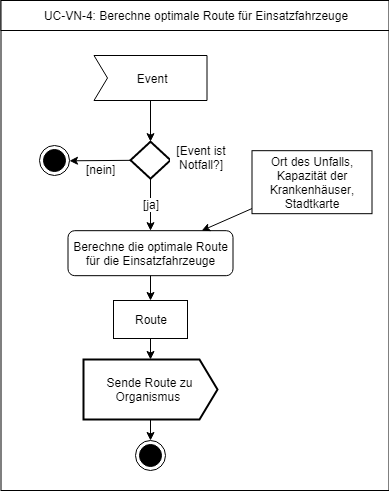

The diagram above was exported from draw.io. Its source (the exported page's mxGraphModel, read from the mxfile embedded in the PNG):
<mxGraphModel dx="2221" dy="715" grid="1" gridSize="10" guides="1" tooltips="1" connect="1" arrows="1" fold="1" page="1" pageScale="1" pageWidth="827" pageHeight="1169" math="0" shadow="0">
  <root>
    <mxCell id="0" />
    <mxCell id="1" parent="0" />
    <mxCell id="2" value="" style="group" vertex="1" connectable="0" parent="1">
      <mxGeometry x="-225.5" y="822.0000000000001" width="388" height="490" as="geometry" />
    </mxCell>
    <mxCell id="3" value="" style="rounded=0;whiteSpace=wrap;html=1;" vertex="1" parent="2">
      <mxGeometry width="388" height="490" as="geometry" />
    </mxCell>
    <mxCell id="4" value="&lt;span lang=&quot;en&quot;&gt;UC-VN-4: Berechne optimale Route für Einsatzfahrzeuge&lt;/span&gt;&lt;br&gt;" style="rounded=0;whiteSpace=wrap;html=1;" vertex="1" parent="2">
      <mxGeometry width="388" height="30" as="geometry" />
    </mxCell>
    <mxCell id="5" value="" style="ellipse;html=1;shape=endState;fillColor=#000000;strokeColor=#000000;rounded=1;" vertex="1" parent="2">
      <mxGeometry x="134.50000000000034" y="440.17647058823513" width="30" height="30" as="geometry" />
    </mxCell>
    <mxCell id="6" value="Berechne die optimale Route für die Einsatzfahrzeuge" style="rounded=1;whiteSpace=wrap;html=1;" vertex="1" parent="2">
      <mxGeometry x="67.0000000000002" y="230.17647058823513" width="165" height="45" as="geometry" />
    </mxCell>
    <mxCell id="7" style="edgeStyle=none;rounded=0;orthogonalLoop=1;jettySize=auto;html=1;strokeColor=#000000;strokeWidth=1;" edge="1" parent="2" source="8" target="6">
      <mxGeometry relative="1" as="geometry" />
    </mxCell>
    <mxCell id="8" value="&lt;span&gt;Ort des Unfalls, Kapazität der Krankenhäuser&lt;/span&gt;&lt;span lang=&quot;en&quot;&gt;, Stadtkarte&lt;/span&gt;&lt;span&gt;&lt;br&gt;&lt;/span&gt;" style="rounded=0;whiteSpace=wrap;html=1;strokeColor=#000000;fillColor=#FFFFFF;" vertex="1" parent="2">
      <mxGeometry x="251" y="150.17647058823513" width="120" height="63" as="geometry" />
    </mxCell>
    <mxCell id="9" style="edgeStyle=none;rounded=0;orthogonalLoop=1;jettySize=auto;html=1;strokeColor=#000000;strokeWidth=1;exitX=0.5;exitY=1;exitDx=0;exitDy=0;exitPerimeter=0;entryX=0.5;entryY=0;entryDx=0;entryDy=0;" edge="1" parent="2" source="22" target="5">
      <mxGeometry relative="1" as="geometry">
        <mxPoint x="145.49999999999977" y="305.67647058823513" as="targetPoint" />
        <mxPoint x="149.50000000000045" y="416.676470588235" as="sourcePoint" />
      </mxGeometry>
    </mxCell>
    <mxCell id="10" style="edgeStyle=none;rounded=0;orthogonalLoop=1;jettySize=auto;html=1;strokeColor=#000000;strokeWidth=1;" edge="1" parent="2" source="12" target="6">
      <mxGeometry relative="1" as="geometry">
        <Array as="points" />
      </mxGeometry>
    </mxCell>
    <mxCell id="11" value="[ja]" style="text;html=1;resizable=0;points=[];align=center;verticalAlign=middle;labelBackgroundColor=#ffffff;" vertex="1" connectable="0" parent="10">
      <mxGeometry x="-0.0452" relative="1" as="geometry">
        <mxPoint as="offset" />
      </mxGeometry>
    </mxCell>
    <mxCell id="12" value="" style="strokeWidth=2;html=1;shape=mxgraph.flowchart.decision;whiteSpace=wrap;fillColor=none;direction=south;" vertex="1" parent="2">
      <mxGeometry x="129.5000000000002" y="141.1764705882356" width="40" height="37" as="geometry" />
    </mxCell>
    <mxCell id="13" value="&lt;span&gt;[Event ist Notfall&lt;/span&gt;&lt;span&gt;?]&lt;/span&gt;" style="rounded=0;whiteSpace=wrap;html=1;strokeColor=none;" vertex="1" parent="2">
      <mxGeometry x="169.00000000000014" y="147" width="62" height="20" as="geometry" />
    </mxCell>
    <mxCell id="14" style="edgeStyle=none;rounded=0;orthogonalLoop=1;jettySize=auto;html=1;strokeColor=#000000;strokeWidth=1;" edge="1" parent="2" source="12" target="16">
      <mxGeometry relative="1" as="geometry">
        <mxPoint x="75.83333333333348" y="159.66666666666674" as="targetPoint" />
      </mxGeometry>
    </mxCell>
    <mxCell id="15" value="[nein]" style="text;html=1;resizable=0;points=[];align=center;verticalAlign=middle;labelBackgroundColor=#ffffff;" vertex="1" connectable="0" parent="14">
      <mxGeometry x="-0.3516" y="3" relative="1" as="geometry">
        <mxPoint x="-10" y="6" as="offset" />
      </mxGeometry>
    </mxCell>
    <mxCell id="16" value="" style="ellipse;html=1;shape=endState;fillColor=#000000;strokeColor=#000000;rounded=1;" vertex="1" parent="2">
      <mxGeometry x="38.50000000000023" y="144.67647058823513" width="30" height="30" as="geometry" />
    </mxCell>
    <mxCell id="17" value="" style="edgeStyle=none;rounded=0;orthogonalLoop=1;jettySize=auto;html=1;" edge="1" parent="2" source="18" target="12">
      <mxGeometry relative="1" as="geometry" />
    </mxCell>
    <mxCell id="18" value="&amp;nbsp;Event&lt;br&gt;" style="html=1;shape=mxgraph.sysml.accEvent;strokeWidth=1;whiteSpace=wrap;align=center;" vertex="1" parent="2">
      <mxGeometry x="93" y="55" width="113" height="45" as="geometry" />
    </mxCell>
    <mxCell id="19" value="&lt;span&gt;Route&lt;br&gt;&lt;/span&gt;" style="rounded=0;whiteSpace=wrap;html=1;strokeColor=#000000;fillColor=#FFFFFF;" vertex="1" parent="2">
      <mxGeometry x="112.5000000000003" y="300" width="74" height="38" as="geometry" />
    </mxCell>
    <mxCell id="20" style="edgeStyle=none;rounded=0;orthogonalLoop=1;jettySize=auto;html=1;strokeColor=#000000;strokeWidth=1;" edge="1" parent="2" source="6" target="19">
      <mxGeometry relative="1" as="geometry">
        <mxPoint x="135.39838436101377" y="410.20339790467324" as="targetPoint" />
        <mxPoint x="144.0571587299446" y="275.17647058823513" as="sourcePoint" />
      </mxGeometry>
    </mxCell>
    <mxCell id="21" style="edgeStyle=none;rounded=0;orthogonalLoop=1;jettySize=auto;html=1;strokeColor=#000000;strokeWidth=1;entryX=0.5;entryY=0;entryDx=0;entryDy=0;entryPerimeter=0;" edge="1" parent="2" source="19" target="22">
      <mxGeometry relative="1" as="geometry">
        <mxPoint x="149.50000000000045" y="359.676470588235" as="targetPoint" />
        <mxPoint x="145.07736775279113" y="338" as="sourcePoint" />
      </mxGeometry>
    </mxCell>
    <mxCell id="22" value="Sende Route zu Organismus&amp;nbsp;" style="html=1;shape=mxgraph.sysml.sendSigAct;strokeWidth=2;whiteSpace=wrap;align=center;" vertex="1" parent="2">
      <mxGeometry x="82.5" y="358.9999999999999" width="134" height="60" as="geometry" />
    </mxCell>
  </root>
</mxGraphModel>